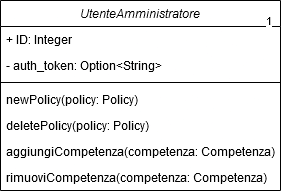

The diagram above was exported from draw.io. Its source (the exported page's mxGraphModel, read from the mxfile embedded in the PNG):
<mxGraphModel dx="2485" dy="1888" grid="1" gridSize="10" guides="1" tooltips="1" connect="1" arrows="1" fold="1" page="1" pageScale="1" pageWidth="827" pageHeight="1169" math="0" shadow="0">
  <root>
    <mxCell id="WIyWlLk6GJQsqaUBKTNV-0" />
    <mxCell id="WIyWlLk6GJQsqaUBKTNV-1" parent="WIyWlLk6GJQsqaUBKTNV-0" />
    <mxCell id="xwgDeRf7Foe9UnqN_Oi5-91" value="UtenteAmministratore" style="swimlane;fontStyle=2;align=center;verticalAlign=top;childLayout=stackLayout;horizontal=1;startSize=26;horizontalStack=0;resizeParent=1;resizeLast=0;collapsible=1;marginBottom=0;rounded=0;shadow=0;strokeWidth=1;" vertex="1" parent="WIyWlLk6GJQsqaUBKTNV-1">
      <mxGeometry x="-150" y="720" width="280" height="190" as="geometry">
        <mxRectangle x="220" y="120" width="160" height="26" as="alternateBounds" />
      </mxGeometry>
    </mxCell>
    <mxCell id="xwgDeRf7Foe9UnqN_Oi5-92" value="+ ID: Integer" style="text;align=left;verticalAlign=top;spacingLeft=4;spacingRight=4;overflow=hidden;rotatable=0;points=[[0,0.5],[1,0.5]];portConstraint=eastwest;" vertex="1" parent="xwgDeRf7Foe9UnqN_Oi5-91">
      <mxGeometry y="26" width="280" height="26" as="geometry" />
    </mxCell>
    <mxCell id="xwgDeRf7Foe9UnqN_Oi5-93" value="- auth_token: Option&lt;String&gt;" style="text;align=left;verticalAlign=top;spacingLeft=4;spacingRight=4;overflow=hidden;rotatable=0;points=[[0,0.5],[1,0.5]];portConstraint=eastwest;" vertex="1" parent="xwgDeRf7Foe9UnqN_Oi5-91">
      <mxGeometry y="52" width="280" height="26" as="geometry" />
    </mxCell>
    <mxCell id="xwgDeRf7Foe9UnqN_Oi5-94" value="" style="line;html=1;strokeWidth=1;align=left;verticalAlign=middle;spacingTop=-1;spacingLeft=3;spacingRight=3;rotatable=0;labelPosition=right;points=[];portConstraint=eastwest;" vertex="1" parent="xwgDeRf7Foe9UnqN_Oi5-91">
      <mxGeometry y="78" width="280" height="8" as="geometry" />
    </mxCell>
    <mxCell id="xwgDeRf7Foe9UnqN_Oi5-95" value="newPolicy(policy: Policy)" style="text;align=left;verticalAlign=top;spacingLeft=4;spacingRight=4;overflow=hidden;rotatable=0;points=[[0,0.5],[1,0.5]];portConstraint=eastwest;" vertex="1" parent="xwgDeRf7Foe9UnqN_Oi5-91">
      <mxGeometry y="86" width="280" height="26" as="geometry" />
    </mxCell>
    <mxCell id="xwgDeRf7Foe9UnqN_Oi5-96" value="deletePolicy(policy: Policy)" style="text;align=left;verticalAlign=top;spacingLeft=4;spacingRight=4;overflow=hidden;rotatable=0;points=[[0,0.5],[1,0.5]];portConstraint=eastwest;" vertex="1" parent="xwgDeRf7Foe9UnqN_Oi5-91">
      <mxGeometry y="112" width="280" height="26" as="geometry" />
    </mxCell>
    <mxCell id="xwgDeRf7Foe9UnqN_Oi5-97" value="aggiungiCompetenza(competenza: Competenza)" style="text;align=left;verticalAlign=top;spacingLeft=4;spacingRight=4;overflow=hidden;rotatable=0;points=[[0,0.5],[1,0.5]];portConstraint=eastwest;" vertex="1" parent="xwgDeRf7Foe9UnqN_Oi5-91">
      <mxGeometry y="138" width="280" height="26" as="geometry" />
    </mxCell>
    <mxCell id="xwgDeRf7Foe9UnqN_Oi5-98" value="rimuoviCompetenza(competenza: Competenza)" style="text;align=left;verticalAlign=top;spacingLeft=4;spacingRight=4;overflow=hidden;rotatable=0;points=[[0,0.5],[1,0.5]];portConstraint=eastwest;" vertex="1" parent="xwgDeRf7Foe9UnqN_Oi5-91">
      <mxGeometry y="164" width="280" height="26" as="geometry" />
    </mxCell>
    <mxCell id="xwgDeRf7Foe9UnqN_Oi5-99" value="1" style="edgeLabel;html=1;align=center;verticalAlign=middle;resizable=0;points=[];" vertex="1" connectable="0" parent="WIyWlLk6GJQsqaUBKTNV-1">
      <mxGeometry x="116.6773902766106" y="739.4329026715354" as="geometry" />
    </mxCell>
  </root>
</mxGraphModel>